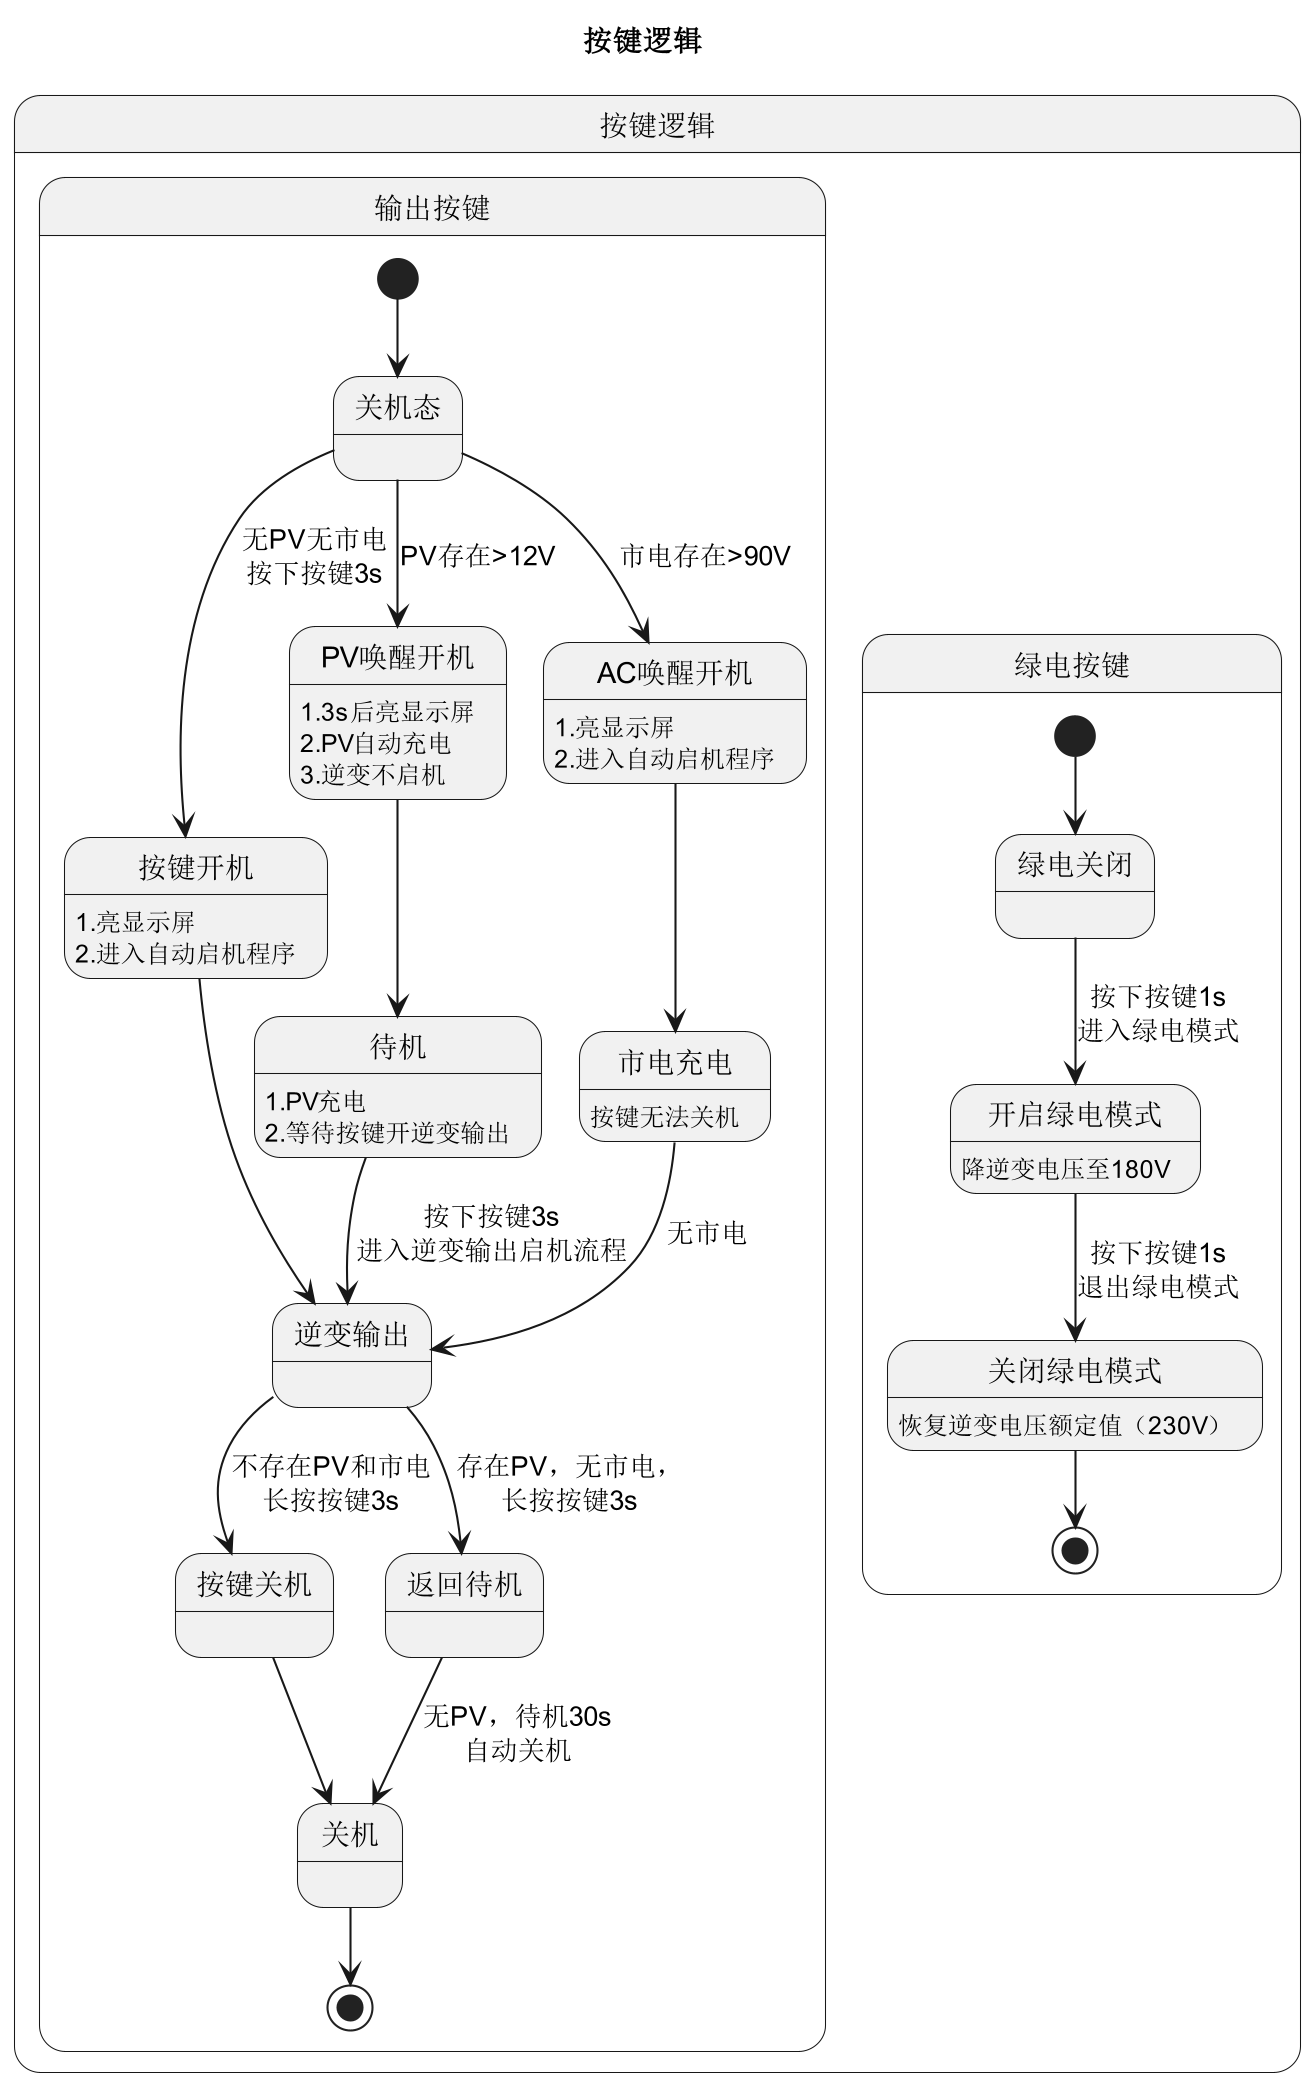

The diagram above was rendered by PlantUML. Its source (embedded in the PNG):
@startuml
skinparam dpi 200
' scale 13500 width
' scale 2200 height
title 按键逻辑
state "按键逻辑" as Login
state Login {
    ' state 输出按键 as Key1
    ' state 绿电按键 as Key2
    state 输出按键 {
        [*] --> 关机态
        关机态 --> 按键开机 : 无PV无市电\n按下按键3s
        按键开机 : 1.亮显示屏\n2.进入自动启机程序
        按键开机 --> 逆变输出
        逆变输出 --> 按键关机 : 不存在PV和市电\n长按按键3s
        按键关机 --> 关机
        关机态 --> PV唤醒开机:PV存在>12V
        PV唤醒开机 : 1.3s后亮显示屏\n2.PV自动充电\n3.逆变不启机
        PV唤醒开机 --> 待机
        待机 : 1.PV充电\n2.等待按键开逆变输出
        待机 --> 逆变输出 : 按下按键3s\n进入逆变输出启机流程
        逆变输出 --> 返回待机 : 存在PV，无市电，\n长按按键3s
        返回待机 --> 关机 : 无PV，待机30s\n自动关机

        关机态 --> AC唤醒开机:市电存在>90V
        AC唤醒开机 : 1.亮显示屏\n2.进入自动启机程序
        AC唤醒开机 --> 市电充电
        市电充电 : 按键无法关机
        市电充电 --> 逆变输出 : 无市电

        关机 --> [*]
    }
    state 绿电按键 {
        [*] --> 绿电关闭
        绿电关闭 --> 开启绿电模式 : 按下按键1s\n进入绿电模式
        开启绿电模式 : 降逆变电压至180V
        开启绿电模式 --> 关闭绿电模式 : 按下按键1s\n退出绿电模式
        关闭绿电模式 : 恢复逆变电压额定值（230V）
        关闭绿电模式 --> [*]
    }
@enduml